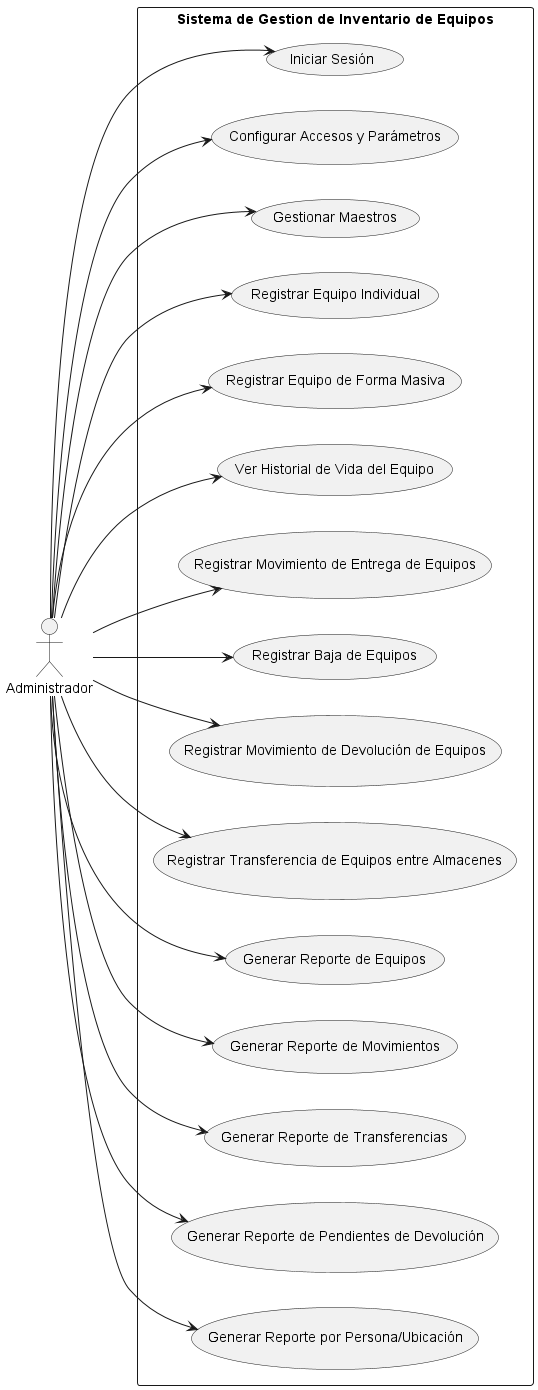

The diagram above was rendered by PlantUML. Its source (embedded in the PNG):
@startuml Administrador
left to right direction

actor "Administrador" as a
rectangle "Sistema de Gestion de Inventario de Equipos" {
    ' usecase "Registrar equipo" as uc1
    ' usecase "Registrar equipos desde un excel" as uc2
    ' usecase "Registrar atributos por equipo" as uc3
    ' usecase "Ver calibraciones del equipo" as uc4
    usecase "Iniciar Sesión" as uc1
    usecase "Configurar Accesos y Parámetros" as uc2
    usecase "Gestionar Maestros" as uc3
    usecase "Registrar Equipo Individual" as uc4
    usecase "Registrar Equipo de Forma Masiva" as uc5
    usecase "Ver Historial de Vida del Equipo" as uc6
    usecase "Registrar Movimiento de Entrega de Equipos" as uc7
    usecase "Registrar Baja de Equipos" as uc8
    usecase "Registrar Movimiento de Devolución de Equipos" as uc9
    usecase "Registrar Transferencia de Equipos entre Almacenes" as uc10
    usecase "Generar Reporte de Equipos" as uc11
    usecase "Generar Reporte de Movimientos" as uc12
    usecase "Generar Reporte de Transferencias" as uc13
    usecase "Generar Reporte de Pendientes de Devolución" as uc14
    usecase "Generar Reporte por Persona/Ubicación" as uc15
}
a --> uc1
a --> uc2
a --> uc3
a --> uc4
a --> uc5
a --> uc6
a --> uc7
a --> uc8
a --> uc9
a --> uc10
a --> uc11
a --> uc12
a --> uc13
a --> uc14
a --> uc15
@enduml